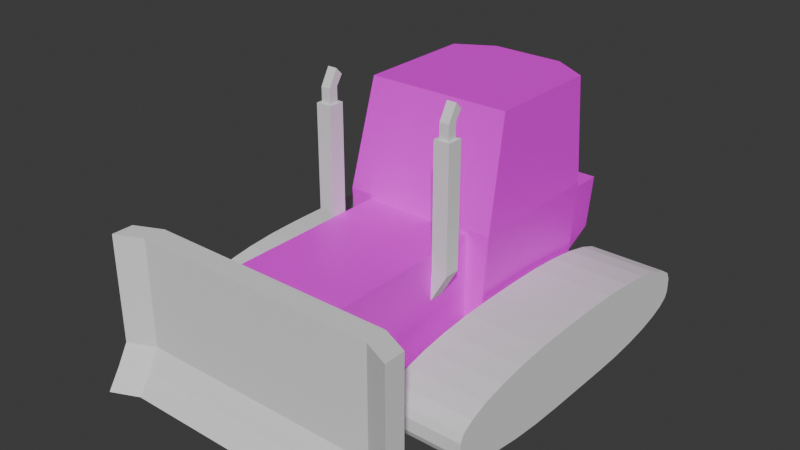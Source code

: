 # Source: buldoger.blend  (saved by Blender 4.3.34; exported with 4.5.12 LTS)
import bpy
from mathutils import Matrix  # noqa: F401  (used for matrix-valued properties, if any)

bpy.ops.wm.read_factory_settings(use_empty=True)
scene = bpy.context.scene
scene.name = 'Scene'

# ---- collections
col_collection = bpy.data.collections.new('Collection'); scene.collection.children.link(col_collection)

# ---- images (referenced by path relative to the original .blend; pixels are not part of the script)
import os
ASSET_DIR = os.environ.get("B2B_ASSET_DIR", "")  # directory of the original .blend (textures are referenced by path, not embedded)
HERE = os.path.dirname(os.path.abspath(__file__))  # packed textures are extracted next to this script under _unpacked/

def load_image(name, relpath, width, height, colorspace="sRGB"):
    """Load a texture the original file referenced (path relative to the .blend, or extracted next to this script)."""
    p = next((c for c in (os.path.join(HERE, relpath), os.path.join(ASSET_DIR, relpath)) if relpath and os.path.exists(c)), "")
    if p:
        img = bpy.data.images.load(p, check_existing=True)
        img.name = name
    else:  # same state as the original file: an image datablock whose file is absent (Cycles renders it pink)
        img = bpy.data.images.new(name, width, height)
        img.source = "FILE"
        img.filepath = "//" + (relpath or name)
    img.colorspace_settings.name = colorspace
    return img
img_material_base_color = load_image('Material Base Color', 'buldogerMAIN.png', 1024, 1024, 'sRGB')

# ---- materials (node trees are filled in below, after node groups)
mat_material = bpy.data.materials.new('Material')
mat_material.alpha_threshold = 0.0
mat_material.use_transparent_shadow = False
mat_material.roughness = 0.5
mat_material.line_color = (0.0, 0.0, 0.0, 1.0)

# ---- material node trees
mat_material.use_nodes = True; mat_material.node_tree.nodes.clear()
_N = mat_material.node_tree.nodes; _L = mat_material.node_tree.links
n0 = _N.new('ShaderNodeOutputMaterial'); n0.name = 'Material Output'; n0.location = (300, 300)
n1 = _N.new('ShaderNodeBsdfPrincipled'); n1.name = 'Principled BSDF'; n1.location = (10, 300)
n1.inputs[3].default_value = 1.45
n2 = _N.new('ShaderNodeTexImage'); n2.name = 'Image Texture'; n2.location = (-280, 280)
n2.image = img_material_base_color
_L.new(n1.outputs[0], n0.inputs[0])
_L.new(n2.outputs[0], n1.inputs[0])
n0.is_active_output = True

# ---- world
world_world = bpy.data.worlds.new('World'); scene.world = world_world
world_world.use_nodes = True; world_world.node_tree.nodes.clear()
_N = world_world.node_tree.nodes; _L = world_world.node_tree.links
n0 = _N.new('ShaderNodeOutputWorld'); n0.name = 'World Output'; n0.location = (300, 300)
n1 = _N.new('ShaderNodeBackground'); n1.name = 'Background'; n1.location = (10, 300)
n1.inputs[0].default_value = (0.05088, 0.05088, 0.05088, 1.0)
_L.new(n1.outputs[0], n0.inputs[0])
n0.is_active_output = True
world_world.color = (0.05088, 0.05088, 0.05088)
world_world.use_sun_shadow = False
world_world.sun_shadow_jitter_overblur = 0.0

# ---- meshes
me_cube = bpy.data.meshes.new('Cube')
me_cube.from_pydata([(1.0, 1.0, 1.0), (0.8865, 1.0, -0.8761), (1.015, -0.6626, 1.012), (0.7714, -1.0, -0.959), (-1.0, 1.0, 1.0), (-0.8865, 1.0, -0.8761), (-1.0, -0.6503, 1.0), (-0.7714, -1.0, -0.959), (0.952, 1.0, -0.1239), (-0.7714, -1.0, -0.04103), (0.7714, -1.0, -0.04103), (-0.952, 1.0, -0.1239), (1.087, -1.0, 0.0), (1.0, -1.0, -1.0), (-1.0, -1.0, -1.0), (-1.087, -1.0, 0.0), (0.7714, -3.659, -0.04103), (0.7714, -3.659, -0.959), (-0.7714, -3.659, -0.959), (-0.7714, -3.659, -0.04103), (1.0, 1.0, -1.0), (-1.0, 1.0, -1.0), (1.087, 1.0, 0.0), (-1.087, 1.0, 0.0), (0.8865, 1.655, -0.6526), (-0.8865, 1.655, -0.6526), (0.952, 1.655, -0.1239), (-0.952, 1.655, -0.1239), (0.0, 1.0, -1.0), (0.00744, -0.6564, 1.006), (0.0, -1.0, -1.0), (0.0, 1.294, 1.0), (0.0, 1.294, 0.0), (0.0, -1.0, 0.0), (0.0, -1.0, -0.959), (0.0, -1.0, -0.04103), (0.0, -3.659, -0.959), (0.0, -3.659, -0.04103), (0.0, 1.0, -0.8761), (0.0, 1.294, -0.1239), (0.0, 1.655, -0.6526), (0.0, 1.655, -0.1239), (-0.5, 1.0, -1.0), (-0.4963, -0.6534, 1.003), (-0.5435, -1.0, 0.0), (-0.3857, -1.0, -0.04103), (-0.3857, -3.659, -0.04103), (-0.4432, 1.0, -0.8761), (-0.4432, 1.655, -0.6526), (-0.5, -1.0, -1.0), (-0.5, 1.294, 1.0), (-0.5435, 1.294, 0.0), (-0.3857, -1.0, -0.959), (-0.3857, -3.659, -0.959), (-0.476, 1.294, -0.1239), (-0.476, 1.655, -0.1239), (0.5, -1.0, -1.0), (0.5, 1.294, 1.0), (0.5435, 1.294, 0.0), (0.3857, -1.0, -0.959), (0.3857, -3.659, -0.959), (0.476, 1.294, -0.1239), (0.476, 1.655, -0.1239), (0.5, 1.0, -1.0), (0.5112, -0.6595, 1.009), (0.5435, -1.0, 0.0), (0.3857, -1.0, -0.04103), (0.3857, -3.659, -0.04103), (0.4432, 1.0, -0.8761), (0.4432, 1.655, -0.6526)], [], [(50, 4, 6, 43), (44, 43, 6, 15), (15, 6, 4, 23), (63, 20, 13, 56), (22, 0, 2, 12), (58, 57, 0, 22), (61, 8, 26, 62), (20, 22, 12, 13), (14, 15, 23, 21), (59, 3, 17, 60), (10, 3, 13, 12), (52, 7, 14, 49), (7, 9, 15, 14), (66, 10, 12, 65), (53, 46, 19, 18), (9, 7, 18, 19), (3, 10, 16, 17), (45, 9, 19, 46), (68, 1, 20, 63), (1, 8, 22, 20), (11, 5, 21, 23), (54, 11, 23, 51), (69, 62, 26, 24), (8, 1, 24, 26), (5, 11, 27, 25), (47, 5, 25, 48), (68, 38, 40, 69), (48, 55, 41, 40), (61, 39, 32, 58), (47, 38, 28, 42), (66, 35, 37, 67), (60, 67, 37, 36), (45, 35, 33, 44), (59, 34, 30, 56), (52, 34, 36, 53), (54, 39, 41, 55), (51, 50, 31, 32), (42, 28, 30, 49), (65, 64, 29, 33), (57, 31, 29, 64), (21, 42, 49, 14), (23, 4, 50, 51), (11, 54, 55, 27), (7, 52, 53, 18), (9, 45, 44, 15), (5, 47, 42, 21), (25, 27, 55, 48), (38, 47, 48, 40), (39, 54, 51, 32), (35, 45, 46, 37), (36, 37, 46, 53), (34, 52, 49, 30), (33, 29, 43, 44), (31, 50, 43, 29), (0, 57, 64, 2), (12, 2, 64, 65), (3, 59, 56, 13), (17, 16, 67, 60), (10, 66, 67, 16), (8, 61, 58, 22), (1, 68, 69, 24), (40, 41, 62, 69), (38, 68, 63, 28), (35, 66, 65, 33), (34, 59, 60, 36), (39, 61, 62, 41), (32, 31, 57, 58), (28, 63, 56, 30)])
_uv = me_cube.uv_layers.new(name='UVMap')
_uv.uv.foreach_set('vector', [0.8916, 0.3845, 0.8803, 0.4037, 0.817, 0.4037, 0.8169, 0.3844, 0.624, 0.7622, 0.6634, 0.7601, 0.6634, 0.7795, 0.6242, 0.783, 0.853, 0.7764, 0.8147, 0.7629, 0.8147, 0.6996, 0.853, 0.6996, 0.8147, 0.8328, 0.8147, 0.8137, 0.891, 0.8137, 0.891, 0.8328, 0.7137, 0.2487, 0.7136, 0.2105, 0.7774, 0.21, 0.7904, 0.2487, 0.7391, 0.7205, 0.7007, 0.7221, 0.7007, 0.703, 0.739, 0.6996, 0.94, 0.7179, 0.9287, 0.6996, 0.9538, 0.6996, 0.9538, 0.7179, 0.7136, 0.2871, 0.7137, 0.2487, 0.7904, 0.2487, 0.7903, 0.2872, 0.8914, 0.7763, 0.853, 0.7764, 0.853, 0.6996, 0.8914, 0.6996, 0.8413, 0.01866, 0.8561, 0.01866, 0.8561, 0.1201, 0.8413, 0.1201, 0.6222, 0.7117, 0.5871, 0.7119, 0.5855, 0.7032, 0.6237, 0.6996, 0.5873, 0.7563, 0.5874, 0.7711, 0.5859, 0.7799, 0.5858, 0.7607, 0.5874, 0.7711, 0.6225, 0.7709, 0.6242, 0.783, 0.5859, 0.7799, 0.6223, 0.7265, 0.6222, 0.7117, 0.6237, 0.6996, 0.6238, 0.7205, 0.9283, 0.8581, 0.9634, 0.8581, 0.9634, 0.8728, 0.9283, 0.8728, 0.8934, 0.01866, 0.9286, 0.01866, 0.9286, 0.1207, 0.8934, 0.1207, 0.9277, 0.1851, 0.9629, 0.1851, 0.9629, 0.2871, 0.9277, 0.2872, 0.5004, 0.8027, 0.4856, 0.8027, 0.4856, 0.7007, 0.5004, 0.7007, 0.7726, 0.7243, 0.7726, 0.7073, 0.7774, 0.703, 0.7774, 0.7221, 0.7726, 0.7073, 0.7438, 0.7048, 0.739, 0.6996, 0.7774, 0.703, 0.7438, 0.7778, 0.7726, 0.7753, 0.7774, 0.7797, 0.739, 0.783, 0.7438, 0.7596, 0.7438, 0.7778, 0.739, 0.783, 0.7391, 0.7622, 0.9611, 0.5609, 0.9813, 0.5621, 0.9813, 0.5804, 0.9611, 0.5779, 0.8417, 0.441, 0.8417, 0.4699, 0.8165, 0.4613, 0.8165, 0.441, 0.8715, 0.6503, 0.8715, 0.6214, 0.8966, 0.6214, 0.8966, 0.6417, 0.9548, 0.3774, 0.9548, 0.3944, 0.9289, 0.3944, 0.9289, 0.3774, 0.9548, 0.3434, 0.9548, 0.3604, 0.9289, 0.3604, 0.9289, 0.3434, 0.9611, 0.5269, 0.9813, 0.5256, 0.9813, 0.5439, 0.9611, 0.5439, 0.7438, 0.7231, 0.7438, 0.7413, 0.7391, 0.7413, 0.7391, 0.7205, 0.7726, 0.7583, 0.7726, 0.7413, 0.7774, 0.7413, 0.7774, 0.7605, 0.53, 0.8027, 0.5152, 0.8027, 0.5152, 0.7007, 0.53, 0.7007, 0.9283, 0.8285, 0.9634, 0.8285, 0.9634, 0.8433, 0.9283, 0.8433, 0.6224, 0.7561, 0.6224, 0.7413, 0.6239, 0.7413, 0.624, 0.7622, 0.5872, 0.7267, 0.5872, 0.7415, 0.5857, 0.7415, 0.5856, 0.7224, 0.8117, 0.01866, 0.8265, 0.01866, 0.8265, 0.1201, 0.8117, 0.1201, 0.94, 0.7544, 0.94, 0.7361, 0.9538, 0.7361, 0.9538, 0.7544, 0.7391, 0.7622, 0.7007, 0.7605, 0.7007, 0.7413, 0.7391, 0.7413, 0.8147, 0.8712, 0.8147, 0.852, 0.891, 0.852, 0.891, 0.8712, 0.6238, 0.7205, 0.6634, 0.7215, 0.6634, 0.7408, 0.6239, 0.7413, 0.8916, 0.3461, 0.8916, 0.3653, 0.8168, 0.365, 0.8167, 0.3457, 0.8147, 0.8904, 0.8147, 0.8712, 0.891, 0.8712, 0.891, 0.8904, 0.739, 0.783, 0.7007, 0.7797, 0.7007, 0.7605, 0.7391, 0.7622, 0.9287, 0.7727, 0.94, 0.7544, 0.9538, 0.7544, 0.9538, 0.7727, 0.7969, 0.01866, 0.8117, 0.01866, 0.8117, 0.1201, 0.7969, 0.1201, 0.6225, 0.7709, 0.6224, 0.7561, 0.624, 0.7622, 0.6242, 0.783, 0.7726, 0.7753, 0.7726, 0.7583, 0.7774, 0.7605, 0.7774, 0.7797, 0.9611, 0.5099, 0.9813, 0.5074, 0.9813, 0.5256, 0.9611, 0.5269, 0.9548, 0.3604, 0.9548, 0.3774, 0.9289, 0.3774, 0.9289, 0.3604, 0.7438, 0.7413, 0.7438, 0.7596, 0.7391, 0.7622, 0.7391, 0.7413, 0.5152, 0.8027, 0.5004, 0.8027, 0.5004, 0.7007, 0.5152, 0.7007, 0.9283, 0.8433, 0.9634, 0.8433, 0.9634, 0.8581, 0.9283, 0.8581, 0.5872, 0.7415, 0.5873, 0.7563, 0.5858, 0.7607, 0.5857, 0.7415, 0.6239, 0.7413, 0.6634, 0.7408, 0.6634, 0.7601, 0.624, 0.7622, 0.8916, 0.3653, 0.8916, 0.3845, 0.8169, 0.3844, 0.8168, 0.365, 0.8803, 0.327, 0.8916, 0.3461, 0.8167, 0.3457, 0.8165, 0.3264, 0.6237, 0.6996, 0.6634, 0.7022, 0.6634, 0.7215, 0.6238, 0.7205, 0.5871, 0.7119, 0.5872, 0.7267, 0.5856, 0.7224, 0.5855, 0.7032, 0.9283, 0.8137, 0.9634, 0.8137, 0.9634, 0.8285, 0.9283, 0.8285, 0.5448, 0.8027, 0.53, 0.8027, 0.53, 0.7007, 0.5448, 0.7007, 0.7438, 0.7048, 0.7438, 0.7231, 0.7391, 0.7205, 0.739, 0.6996, 0.9548, 0.3264, 0.9548, 0.3434, 0.9289, 0.3434, 0.9289, 0.3264, 0.9611, 0.5439, 0.9813, 0.5439, 0.9813, 0.5621, 0.9611, 0.5609, 0.7726, 0.7413, 0.7726, 0.7243, 0.7774, 0.7221, 0.7774, 0.7413, 0.6224, 0.7413, 0.6223, 0.7265, 0.6238, 0.7205, 0.6239, 0.7413, 0.8265, 0.01866, 0.8413, 0.01866, 0.8413, 0.1201, 0.8265, 0.1201, 0.94, 0.7361, 0.94, 0.7179, 0.9538, 0.7179, 0.9538, 0.7361, 0.7391, 0.7413, 0.7007, 0.7413, 0.7007, 0.7221, 0.7391, 0.7205, 0.8147, 0.852, 0.8147, 0.8328, 0.891, 0.8328, 0.891, 0.852])
me_cube.materials.append(mat_material)
me_cube.use_mirror_vertex_groups = False
me_cube.update()
me_cube_001 = bpy.data.meshes.new('Cube.001')
me_cube_001.from_pydata([(-1.0, 0.09026, 1.0), (-1.0, 1.0, 0.09026), (-1.0, 0.2927, 0.9772), (-1.0, 0.485, 0.9099), (-1.0, 0.6575, 0.8015), (-1.0, 0.8015, 0.6575), (-1.0, 0.9099, 0.485), (-1.0, 0.9772, 0.2927), (1.0, 1.0, 0.09026), (1.0, 0.09026, 1.0), (1.0, 0.9772, 0.2927), (1.0, 0.9099, 0.485), (1.0, 0.8015, 0.6575), (1.0, 0.6575, 0.8015), (1.0, 0.485, 0.9099), (1.0, 0.2927, 0.9772), (-1.0, 1.0, -0.2686), (-1.0, 0.2686, -1.0), (-1.0, 0.9817, -0.4313), (-1.0, 0.9276, -0.5859), (-1.0, 0.8404, -0.7246), (-1.0, 0.7246, -0.8404), (-1.0, 0.5859, -0.9276), (-1.0, 0.4313, -0.9817), (1.0, 0.2686, -1.0), (1.0, 1.0, -0.2686), (1.0, 0.4313, -0.9817), (1.0, 0.5859, -0.9276), (1.0, 0.7246, -0.8404), (1.0, 0.8404, -0.7246), (1.0, 0.9276, -0.5859), (1.0, 0.9817, -0.4313), (-1.0, -1.0, 0.1418), (-1.0, -0.1418, 1.0), (-1.0, -0.9785, 0.3328), (-1.0, -0.915, 0.5142), (-1.0, -0.8128, 0.6769), (-1.0, -0.6769, 0.8128), (-1.0, -0.5142, 0.915), (-1.0, -0.3328, 0.9785), (1.0, -0.1418, 1.0), (1.0, -1.0, 0.1418), (1.0, -0.3328, 0.9785), (1.0, -0.5142, 0.915), (1.0, -0.6769, 0.8128), (1.0, -0.8128, 0.6769), (1.0, -0.915, 0.5142), (1.0, -0.9785, 0.3328), (-1.0, -0.1797, -1.0), (-1.0, -1.0, -0.1797), (-1.0, -0.3622, -0.9794), (-1.0, -0.5356, -0.9188), (-1.0, -0.6911, -0.821), (-1.0, -0.821, -0.6911), (-1.0, -0.9188, -0.5356), (-1.0, -0.9794, -0.3622), (1.0, -1.0, -0.1797), (1.0, -0.1797, -1.0), (1.0, -0.9794, -0.3622), (1.0, -0.9188, -0.5356), (1.0, -0.821, -0.6911), (1.0, -0.6911, -0.821), (1.0, -0.5356, -0.9188), (1.0, -0.3622, -0.9794)], [], [(9, 0, 33, 40), (16, 1, 8, 25), (48, 50, 51, 52, 53, 54, 55, 49, 32, 34, 35, 36, 37, 38, 39, 33, 0, 2, 3, 4, 5, 6, 7, 1, 16, 18, 19, 20, 21, 22, 23, 17), (0, 9, 15, 2), (2, 15, 14, 3), (3, 14, 13, 4), (4, 13, 12, 5), (5, 12, 11, 6), (6, 11, 10, 7), (7, 10, 8, 1), (24, 17, 23, 26), (26, 23, 22, 27), (27, 22, 21, 28), (28, 21, 20, 29), (29, 20, 19, 30), (30, 19, 18, 31), (31, 18, 16, 25), (17, 24, 57, 48), (40, 33, 39, 42), (42, 39, 38, 43), (43, 38, 37, 44), (44, 37, 36, 45), (45, 36, 35, 46), (46, 35, 34, 47), (47, 34, 32, 41), (24, 26, 27, 28, 29, 30, 31, 25, 8, 10, 11, 12, 13, 14, 15, 9, 40, 42, 43, 44, 45, 46, 47, 41, 56, 58, 59, 60, 61, 62, 63, 57), (48, 57, 63, 50), (50, 63, 62, 51), (51, 62, 61, 52), (52, 61, 60, 53), (53, 60, 59, 54), (54, 59, 58, 55), (55, 58, 56, 49), (56, 41, 32, 49)])
_uv = me_cube_001.uv_layers.new(name='UVMap')
_uv.uv.foreach_set('vector', [0.5129, 0.9167, 0.5129, 0.84, 0.5218, 0.84, 0.5218, 0.9167, 0.6175, 0.897, 0.6043, 0.897, 0.6043, 0.8203, 0.6175, 0.8203, 0.4483, 0.8425, 0.4475, 0.8495, 0.4452, 0.8562, 0.4414, 0.8621, 0.4364, 0.8671, 0.4305, 0.8709, 0.4238, 0.8732, 0.4168, 0.874, 0.4045, 0.874, 0.3972, 0.8732, 0.3902, 0.8707, 0.384, 0.8668, 0.3787, 0.8616, 0.3748, 0.8554, 0.3724, 0.8484, 0.3716, 0.8411, 0.3716, 0.8322, 0.3724, 0.8244, 0.375, 0.817, 0.3792, 0.8104, 0.3847, 0.8049, 0.3913, 0.8007, 0.3987, 0.7982, 0.4065, 0.7973, 0.4202, 0.7973, 0.4265, 0.798, 0.4324, 0.8001, 0.4377, 0.8034, 0.4422, 0.8078, 0.4455, 0.8132, 0.4476, 0.8191, 0.4483, 0.8253, 0.5129, 0.84, 0.5129, 0.9167, 0.5051, 0.9167, 0.5051, 0.84, 0.5051, 0.84, 0.5051, 0.9167, 0.4977, 0.9167, 0.4977, 0.84, 0.4977, 0.84, 0.4977, 0.9167, 0.4911, 0.9167, 0.4911, 0.84, 0.4911, 0.84, 0.4911, 0.9167, 0.4856, 0.9167, 0.4856, 0.84, 0.5855, 0.897, 0.5855, 0.8203, 0.5907, 0.8203, 0.5907, 0.897, 0.5907, 0.897, 0.5907, 0.8203, 0.5971, 0.8203, 0.5971, 0.897, 0.5971, 0.897, 0.5971, 0.8203, 0.6043, 0.8203, 0.6043, 0.897, 0.7103, 0.8203, 0.7103, 0.897, 0.705, 0.897, 0.705, 0.8203, 0.705, 0.8203, 0.705, 0.897, 0.7007, 0.897, 0.7007, 0.8203, 0.6462, 0.8203, 0.6462, 0.897, 0.6415, 0.897, 0.6415, 0.8203, 0.6415, 0.8203, 0.6415, 0.897, 0.636, 0.897, 0.636, 0.8203, 0.636, 0.8203, 0.636, 0.897, 0.63, 0.897, 0.63, 0.8203, 0.63, 0.8203, 0.63, 0.897, 0.6237, 0.897, 0.6237, 0.8203, 0.6237, 0.8203, 0.6237, 0.897, 0.6175, 0.897, 0.6175, 0.8203, 0.7103, 0.897, 0.7103, 0.8203, 0.7257, 0.8203, 0.7257, 0.897, 0.5218, 0.9167, 0.5218, 0.84, 0.5291, 0.84, 0.5291, 0.9167, 0.5291, 0.9167, 0.5291, 0.84, 0.5361, 0.84, 0.5361, 0.9167, 0.5361, 0.9167, 0.5361, 0.84, 0.5423, 0.84, 0.5423, 0.9167, 0.8715, 0.5841, 0.8715, 0.5074, 0.8779, 0.5074, 0.8779, 0.5841, 0.8779, 0.5841, 0.8779, 0.5074, 0.885, 0.5074, 0.885, 0.5841, 0.885, 0.5841, 0.885, 0.5074, 0.8924, 0.5074, 0.8924, 0.5841, 0.8924, 0.5841, 0.8924, 0.5074, 0.8996, 0.5074, 0.8996, 0.5841, 0.3342, 0.8506, 0.3335, 0.8568, 0.3315, 0.8627, 0.3281, 0.8681, 0.3237, 0.8725, 0.3184, 0.8758, 0.3124, 0.8779, 0.3062, 0.8786, 0.2924, 0.8786, 0.2847, 0.8777, 0.2773, 0.8752, 0.2707, 0.871, 0.2651, 0.8655, 0.261, 0.8589, 0.2584, 0.8515, 0.2575, 0.8437, 0.2575, 0.8348, 0.2584, 0.8275, 0.2608, 0.8205, 0.2647, 0.8143, 0.2699, 0.8091, 0.2762, 0.8052, 0.2831, 0.8027, 0.2905, 0.8019, 0.3028, 0.8019, 0.3098, 0.8027, 0.3164, 0.805, 0.3224, 0.8088, 0.3274, 0.8138, 0.3311, 0.8197, 0.3335, 0.8264, 0.3342, 0.8334, 0.7257, 0.897, 0.7257, 0.8203, 0.7323, 0.8203, 0.7323, 0.897, 0.7323, 0.897, 0.7323, 0.8203, 0.7393, 0.8203, 0.7393, 0.897, 0.7393, 0.897, 0.7393, 0.8203, 0.7463, 0.8203, 0.7463, 0.897, 0.7463, 0.897, 0.7463, 0.8203, 0.753, 0.8203, 0.753, 0.897, 0.753, 0.897, 0.753, 0.8203, 0.759, 0.8203, 0.759, 0.897, 0.9238, 0.5074, 0.9238, 0.5841, 0.918, 0.5841, 0.918, 0.5074, 0.918, 0.5074, 0.918, 0.5841, 0.9115, 0.5841, 0.9115, 0.5074, 0.9115, 0.5841, 0.8996, 0.5841, 0.8996, 0.5074, 0.9115, 0.5074])
me_cube_001.update()
me_cube_002 = bpy.data.meshes.new('Cube.002')
me_cube_002.from_pydata([(-1.0, -4.386, -1.0), (-1.0, -2.152, 1.0), (-1.0, -2.386, -1.0), (-1.0, -0.1522, 1.0), (1.0, -4.386, -1.0), (1.0, -2.152, 1.0), (1.0, -2.386, -1.0), (1.0, -0.1522, 1.0), (-1.0, -2.152, -0.4529), (-1.0, -0.1522, -0.4529), (1.0, -0.1522, -0.4529), (1.0, -2.152, -0.4529), (-1.0, -1.185, -0.7264), (1.0, -1.185, -0.7264), (1.0, -3.185, -0.7264), (-1.0, -3.185, -0.7264), (0.0, -1.234, -1.0), (0.0, 1.0, 1.0), (0.0, -3.234, -1.0), (0.0, -1.0, 1.0), (0.0, -1.0, -0.4529), (0.0, 1.0, -0.4529), (0.0, -0.03265, -0.7264), (0.0, -2.033, -0.7264), (-0.5, -1.234, -1.0), (-0.5, -1.0, 1.0), (-0.5, -1.0, -0.4529), (-0.5, -2.033, -0.7264), (-0.5, 1.0, 1.0), (-0.5, -3.234, -1.0), (-0.5, 1.0, -0.4529), (-0.5, -0.03265, -0.7264), (0.5, 1.0, 1.0), (0.5, -3.234, -1.0), (0.5, 1.0, -0.4529), (0.5, -0.03265, -0.7264), (0.5, -1.234, -1.0), (0.5, -1.0, 1.0), (0.5, -1.0, -0.4529), (0.5, -2.033, -0.7264), (-0.8179, -1.234, -1.0), (-0.8179, -1.0, 1.0), (-0.8179, -1.0, -0.4529), (-0.8179, -2.033, -0.7264), (-0.8179, 1.0, 1.0), (-0.8179, -3.234, -1.0), (-0.8179, 1.0, -0.4529), (-0.8179, -0.03265, -0.7264), (0.8179, 1.0, 1.0), (0.8179, -3.234, -1.0), (0.8179, 1.0, -0.4529), (0.8179, -0.03265, -0.7264), (0.8179, -1.234, -1.0), (0.8179, -1.0, 1.0), (0.8179, -1.0, -0.4529), (0.8179, -2.033, -0.7264)], [], [(8, 1, 3, 9), (50, 48, 7, 10), (10, 7, 5, 11), (42, 41, 1, 8), (52, 6, 4, 49), (44, 3, 1, 41), (43, 42, 8, 15), (13, 10, 11, 14), (51, 50, 10, 13), (15, 8, 9, 12), (0, 15, 12, 2), (52, 51, 13, 6), (6, 13, 14, 4), (45, 43, 15, 0), (33, 39, 23, 18), (24, 31, 22, 16), (31, 30, 21, 22), (39, 38, 20, 23), (32, 17, 19, 37), (24, 16, 18, 29), (38, 37, 19, 20), (30, 28, 17, 21), (46, 44, 28, 30), (40, 24, 29, 45), (47, 46, 30, 31), (40, 47, 31, 24), (18, 23, 27, 29), (23, 20, 26, 27), (17, 28, 25, 19), (20, 19, 25, 26), (54, 53, 37, 38), (48, 32, 37, 53), (55, 54, 38, 39), (49, 55, 39, 33), (16, 22, 35, 36), (22, 21, 34, 35), (16, 36, 33, 18), (21, 17, 32, 34), (2, 12, 47, 40), (12, 9, 46, 47), (2, 40, 45, 0), (9, 3, 44, 46), (29, 27, 43, 45), (27, 26, 42, 43), (28, 44, 41, 25), (26, 25, 41, 42), (4, 14, 55, 49), (14, 11, 54, 55), (7, 48, 53, 5), (11, 5, 53, 54), (36, 35, 51, 52), (35, 34, 50, 51), (36, 52, 49, 33), (34, 32, 48, 50)])
_uv = me_cube_002.uv_layers.new(name='UVMap')
_uv.uv.foreach_set('vector', [0.6553, 0.1396, 0.5996, 0.1396, 0.5996, 0.06285, 0.6553, 0.06285, 0.5413, 0.4701, 0.4856, 0.4701, 0.4856, 0.4259, 0.5413, 0.4259, 0.5413, 0.4259, 0.4856, 0.4259, 0.4856, 0.3492, 0.5413, 0.3492, 0.601, 0.3388, 0.6554, 0.3264, 0.6652, 0.3695, 0.6109, 0.3819, 0.5553, 0.1064, 0.5623, 0.1502, 0.5623, 0.2262, 0.5553, 0.1824, 0.7722, 0.3264, 0.7792, 0.3702, 0.7792, 0.4462, 0.7722, 0.4024, 0.5996, 0.3797, 0.601, 0.3388, 0.6109, 0.3819, 0.6094, 0.4228, 0.5518, 0.3863, 0.5413, 0.4259, 0.5413, 0.3492, 0.5518, 0.3095, 0.5518, 0.4305, 0.5413, 0.4701, 0.5413, 0.4259, 0.5518, 0.3863, 0.6658, 0.1792, 0.6553, 0.1396, 0.6553, 0.06285, 0.6658, 0.1025, 0.6763, 0.2252, 0.6658, 0.1792, 0.6658, 0.1025, 0.6763, 0.1485, 0.5623, 0.3844, 0.5518, 0.4305, 0.5518, 0.3863, 0.5623, 0.3402, 0.5623, 0.3402, 0.5518, 0.3863, 0.5518, 0.3095, 0.5623, 0.2635, 0.5996, 0.427, 0.5996, 0.3797, 0.6094, 0.4228, 0.6094, 0.4701, 0.8399, 0.2872, 0.8399, 0.2401, 0.8591, 0.2401, 0.8591, 0.2872, 0.5048, 0.1064, 0.5048, 0.05933, 0.5239, 0.05933, 0.5239, 0.1064, 0.5048, 0.05933, 0.5048, 0.01866, 0.5239, 0.01866, 0.5239, 0.05933, 0.8399, 0.2401, 0.8399, 0.1994, 0.8591, 0.1994, 0.8591, 0.2401, 0.7217, 0.3264, 0.7409, 0.3264, 0.7409, 0.4024, 0.7217, 0.4024, 0.5048, 0.1064, 0.5239, 0.1064, 0.5239, 0.1824, 0.5048, 0.1824, 0.1938, 0.9566, 0.1381, 0.9566, 0.1381, 0.9374, 0.1938, 0.9374, 0.4273, 0.9619, 0.3716, 0.9619, 0.3716, 0.9427, 0.4273, 0.9427, 0.4273, 0.9741, 0.3716, 0.9741, 0.3716, 0.9619, 0.4273, 0.9619, 0.4926, 0.1064, 0.5048, 0.1064, 0.5048, 0.1824, 0.4926, 0.1824, 0.4926, 0.05933, 0.4926, 0.01866, 0.5048, 0.01866, 0.5048, 0.05933, 0.4926, 0.1064, 0.4926, 0.05933, 0.5048, 0.05933, 0.5048, 0.1064, 0.8591, 0.2872, 0.8591, 0.2401, 0.8782, 0.2401, 0.8782, 0.2872, 0.8591, 0.2401, 0.8591, 0.1994, 0.8782, 0.1994, 0.8782, 0.2401, 0.7409, 0.3264, 0.76, 0.3264, 0.76, 0.4024, 0.7409, 0.4024, 0.1938, 0.9374, 0.1381, 0.9374, 0.1381, 0.9182, 0.1938, 0.9182, 0.1938, 0.9687, 0.1381, 0.9687, 0.1381, 0.9566, 0.1938, 0.9566, 0.7095, 0.3264, 0.7217, 0.3264, 0.7217, 0.4024, 0.7095, 0.4024, 0.8277, 0.2401, 0.8277, 0.1994, 0.8399, 0.1994, 0.8399, 0.2401, 0.8277, 0.2872, 0.8277, 0.2401, 0.8399, 0.2401, 0.8399, 0.2872, 0.5239, 0.1064, 0.5239, 0.05933, 0.5431, 0.05933, 0.5431, 0.1064, 0.5239, 0.05933, 0.5239, 0.01866, 0.5431, 0.01866, 0.5431, 0.05933, 0.5239, 0.1064, 0.5431, 0.1064, 0.5431, 0.1824, 0.5239, 0.1824, 0.4273, 0.9427, 0.3716, 0.9427, 0.3716, 0.9235, 0.4273, 0.9235, 0.6763, 0.1485, 0.6658, 0.1025, 0.6658, 0.05827, 0.6763, 0.1043, 0.6658, 0.1025, 0.6553, 0.06285, 0.6553, 0.01866, 0.6658, 0.05827, 0.4856, 0.1502, 0.4926, 0.1064, 0.4926, 0.1824, 0.4856, 0.2262, 0.6553, 0.06285, 0.5996, 0.06285, 0.5996, 0.01866, 0.6553, 0.01866, 0.8782, 0.2872, 0.8782, 0.2401, 0.8904, 0.2401, 0.8904, 0.2872, 0.8782, 0.2401, 0.8782, 0.1994, 0.8904, 0.1994, 0.8904, 0.2401, 0.76, 0.3264, 0.7722, 0.3264, 0.7722, 0.4024, 0.76, 0.4024, 0.1938, 0.9182, 0.1381, 0.9182, 0.1381, 0.906, 0.1938, 0.906, 0.7411, 0.651, 0.7411, 0.6038, 0.7509, 0.5607, 0.7509, 0.6079, 0.7411, 0.6038, 0.7396, 0.5628, 0.7494, 0.5197, 0.7509, 0.5607, 0.7025, 0.3702, 0.7095, 0.3264, 0.7095, 0.4024, 0.7025, 0.4462, 0.7396, 0.5628, 0.6853, 0.5505, 0.6951, 0.5074, 0.7494, 0.5197, 0.5431, 0.1064, 0.5431, 0.05933, 0.5553, 0.05933, 0.5553, 0.1064, 0.5431, 0.05933, 0.5431, 0.01866, 0.5553, 0.01866, 0.5553, 0.05933, 0.5431, 0.1064, 0.5553, 0.1064, 0.5553, 0.1824, 0.5431, 0.1824, 0.4273, 0.9235, 0.3716, 0.9235, 0.3716, 0.9113, 0.4273, 0.9113])
me_cube_002.update()
me_cube_003 = bpy.data.meshes.new('Cube.003')
me_cube_003.from_pydata([(-0.5993, -0.5993, -14.41), (-1.0, -1.0, 1.0), (-0.5993, 0.5993, -14.41), (-1.0, 1.0, 1.0), (0.5993, -0.5993, -14.41), (1.0, -1.0, 1.0), (0.5993, 0.5993, -14.41), (1.0, 1.0, 1.0), (-1.0, 1.0, -14.41), (-1.0, -1.0, -14.41), (1.0, 1.0, -14.41), (1.0, -1.0, -14.41), (-0.5993, 0.5993, -16.25), (-0.5993, -0.5993, -16.25), (0.5993, 0.5993, -16.25), (0.5993, -0.5993, -16.25), (-0.5993, -0.5774, -18.31), (-0.5993, -1.403, -17.44), (0.5993, -0.5774, -18.31), (0.5993, -1.403, -17.44), (1.177, -1.0, 4.918), (1.177, 1.0, 4.918), (1.128, 1.0, 2.919), (1.128, -1.0, 2.919)], [], [(9, 1, 3, 8), (8, 3, 7, 10), (10, 7, 5, 11), (11, 5, 1, 9), (4, 0, 13, 15), (5, 7, 22, 23), (2, 0, 9, 8), (6, 2, 8, 10), (4, 6, 10, 11), (0, 4, 11, 9), (14, 15, 19, 18), (2, 6, 14, 12), (6, 4, 15, 14), (0, 2, 12, 13), (16, 18, 19, 17), (13, 12, 16, 17), (15, 13, 17, 19), (12, 14, 18, 16), (22, 21, 20, 23), (3, 1, 20, 21), (1, 5, 23, 20), (7, 3, 21, 22)])
_uv = me_cube_003.uv_layers.new(name='UVMap')
_uv.uv.foreach_set('vector', [0.2575, 0.7646, 0.2575, 0.1782, 0.3342, 0.1782, 0.3342, 0.7646, 0.1435, 0.7547, 0.1381, 0.1685, 0.2148, 0.1678, 0.2202, 0.754, 0.3716, 0.76, 0.3716, 0.169, 0.4483, 0.169, 0.4483, 0.76, 0.01866, 0.76, 0.02407, 0.169, 0.1008, 0.1697, 0.09537, 0.7607, 0.7882, 0.5074, 0.8342, 0.5074, 0.8342, 0.578, 0.7882, 0.578, 0.4483, 0.169, 0.3716, 0.169, 0.3716, 0.09537, 0.4483, 0.09537, 0.1994, 0.8533, 0.1994, 0.8073, 0.2148, 0.792, 0.2148, 0.8687, 0.1535, 0.8533, 0.1994, 0.8533, 0.2148, 0.8687, 0.1381, 0.8687, 0.1535, 0.8073, 0.1535, 0.8533, 0.1381, 0.8687, 0.1381, 0.792, 0.1994, 0.8073, 0.1535, 0.8073, 0.1381, 0.792, 0.2148, 0.792, 0.4856, 0.5757, 0.53, 0.5874, 0.5481, 0.6393, 0.509, 0.6634, 0.7136, 0.01866, 0.7596, 0.01866, 0.7596, 0.08873, 0.7136, 0.08873, 0.5037, 0.5074, 0.5481, 0.5192, 0.53, 0.5874, 0.4856, 0.5757, 0.5855, 0.5192, 0.6299, 0.5074, 0.648, 0.5751, 0.6036, 0.587, 0.8342, 0.6569, 0.7882, 0.6569, 0.7882, 0.6235, 0.8342, 0.6235, 0.6036, 0.587, 0.648, 0.5751, 0.6246, 0.6623, 0.5855, 0.6385, 0.7882, 0.578, 0.8342, 0.578, 0.8342, 0.6235, 0.7882, 0.6235, 0.7136, 0.08873, 0.7596, 0.08873, 0.7596, 0.1727, 0.7136, 0.1727, 0.3716, 0.09537, 0.3716, 0.01866, 0.4483, 0.01866, 0.4483, 0.09537, 0.3342, 0.1782, 0.2575, 0.1782, 0.2575, 0.01866, 0.3342, 0.01866, 0.1008, 0.1697, 0.02407, 0.169, 0.01982, 0.09536, 0.01866, 0.01866, 0.2148, 0.1678, 0.1381, 0.1685, 0.2202, 0.01866, 0.2191, 0.09474])
me_cube_003.update()

# ---- objects
ob_cube = bpy.data.objects.new('Cube', me_cube)
ob_cube_001 = bpy.data.objects.new('Cube.001', me_cube_001)
ob_cube_002 = bpy.data.objects.new('Cube.002', me_cube_002)
ob_cube_003 = bpy.data.objects.new('Cube.003', me_cube_003)

# ---- transforms, parenting, visibility, modifiers, constraints
ob_cube.location = (0.0, 0.0, 0.0)
ob_cube.scale = (1.847, 1.847, 2.695)
ob_cube.lock_rotations_4d = False
ob_cube.empty_display_type = 'ARROWS'
ob_cube.lineart.crease_threshold = 0.0
ob_cube_001.location = (-3.051, -1.178, -2.575)
ob_cube_001.scale = (1.0, 4.302, 1.0)
_m = ob_cube_001.modifiers.new('Mirror', 'MIRROR')
_m.mirror_object = ob_cube
ob_cube_002.location = (0.0, -6.885, -1.483)
ob_cube_002.scale = (3.816, 0.2708, 1.877)
ob_cube_003.location = (1.637, -2.929, -0.3031)
ob_cube_003.scale = (-0.2004, -0.2004, -0.2004)
_m = ob_cube_003.modifiers.new('Mirror', 'MIRROR')
_m.mirror_object = ob_cube

# ---- collection membership
col_collection.objects.link(ob_cube)
col_collection.objects.link(ob_cube_001)
col_collection.objects.link(ob_cube_002)
col_collection.objects.link(ob_cube_003)

# ---- scene / render settings (as saved in the file)
scene.frame_start = 1; scene.frame_end = 250; scene.frame_set(2)
scene.render.engine = 'BLENDER_EEVEE_NEXT'
scene.cycles.sampling_pattern = 'TABULATED_SOBOL'
scene.eevee.ray_tracing_options.trace_max_roughness = 0.0
bpy.context.view_layer.update()

# ---- added for rendering (the .blend has no active camera and no usable light): camera, sun
cam_auto = bpy.data.cameras.new('AutoCamera')
cam_auto.lens = 50.0
cam_auto.sensor_width = 36.0
cam_auto.clip_end = 1000.0
ob_auto_camera = bpy.data.objects.new('AutoCamera', cam_auto)
scene.collection.objects.link(ob_auto_camera)
ob_auto_camera.location = (14.3086, -19.6447, 11.3426)
ob_auto_camera.rotation_euler = (1.09748, -7.21219e-08, 0.694738)
scene.camera = ob_auto_camera
light_auto_sun = bpy.data.lights.new('AutoSun', 'SUN')
light_auto_sun.energy = 3.0
light_auto_sun.angle = 0.0523599
ob_auto_sun = bpy.data.objects.new('AutoSun', light_auto_sun)
scene.collection.objects.link(ob_auto_sun)
ob_auto_sun.rotation_euler = (0.872665, 0.174533, 0.523599)
bpy.context.view_layer.update()
